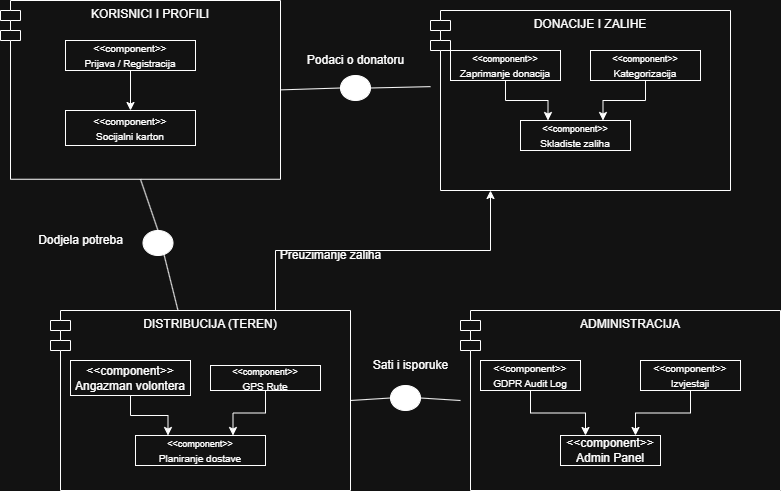

The diagram above was exported from draw.io. Its source (the exported page's mxGraphModel, read from the mxfile embedded in the PNG):
<mxGraphModel dx="1030" dy="542" grid="1" gridSize="10" guides="1" tooltips="1" connect="1" arrows="1" fold="1" page="1" pageScale="1" pageWidth="850" pageHeight="1100" math="0" shadow="0">
  <root>
    <mxCell id="0" />
    <mxCell id="1" parent="0" />
    <mxCell id="M1" parent="1" style="shape=module;align=left;spacingLeft=20;align=center;verticalAlign=top;whiteSpace=wrap;html=1;" value="KORISNICI I PROFILI" vertex="1">
      <mxGeometry height="178.75" width="280" x="20" y="30" as="geometry" />
    </mxCell>
    <mxCell id="C1" parent="1" style="rounded=0;whiteSpace=wrap;html=1;" value="&lt;font style=&quot;font-size: 10px;&quot;&gt;&amp;lt;&amp;lt;component&amp;gt;&amp;gt;&lt;/font&gt;&lt;div&gt;&lt;font style=&quot;font-size: 10px;&quot;&gt;Prijava / Registracija&lt;/font&gt;&lt;/div&gt;" vertex="1">
      <mxGeometry height="30" width="130" x="85" y="70" as="geometry" />
    </mxCell>
    <mxCell id="C2" parent="1" style="rounded=0;whiteSpace=wrap;html=1;" value="&lt;font style=&quot;font-size: 10px;&quot;&gt;&amp;lt;&amp;lt;component&amp;gt;&amp;gt;&lt;/font&gt;&lt;div&gt;&lt;font style=&quot;font-size: 10px;&quot;&gt;Socijalni karton&lt;/font&gt;&lt;/div&gt;" vertex="1">
      <mxGeometry height="35" width="130" x="85" y="140" as="geometry" />
    </mxCell>
    <mxCell id="E1" edge="1" parent="1" source="C1" style="edgeStyle=orthogonalEdgeStyle;rounded=0;html=1;exitX=0.5;exitY=1;exitDx=0;exitDy=0;entryX=0.5;entryY=0;entryDx=0;entryDy=0;endArrow=classic;" target="C2">
      <mxGeometry relative="1" as="geometry" />
    </mxCell>
    <mxCell id="M2" parent="1" style="shape=module;align=left;spacingLeft=20;align=center;verticalAlign=top;whiteSpace=wrap;html=1;" value="DONACIJE I ZALIHE" vertex="1">
      <mxGeometry height="180" width="300" x="450" y="40" as="geometry" />
    </mxCell>
    <mxCell id="C3" parent="1" style="rounded=0;whiteSpace=wrap;html=1;" value="&lt;font style=&quot;font-size: 9px;&quot;&gt;&amp;lt;&amp;lt;component&amp;gt;&amp;gt;&lt;/font&gt;&lt;div&gt;&lt;font size=&quot;1&quot;&gt;Zaprimanje donacija&lt;/font&gt;&lt;/div&gt;" vertex="1">
      <mxGeometry height="30" width="110" x="470" y="80" as="geometry" />
    </mxCell>
    <mxCell id="C4" parent="1" style="rounded=0;whiteSpace=wrap;html=1;" value="&lt;font style=&quot;font-size: 9px;&quot;&gt;&amp;lt;&amp;lt;component&amp;gt;&amp;gt;&lt;/font&gt;&lt;div&gt;&lt;font size=&quot;1&quot;&gt;Kategorizacija&lt;/font&gt;&lt;/div&gt;" vertex="1">
      <mxGeometry height="30" width="110" x="610" y="80" as="geometry" />
    </mxCell>
    <mxCell id="C5" parent="1" style="rounded=0;whiteSpace=wrap;html=1;" value="&lt;font style=&quot;font-size: 9px;&quot;&gt;&amp;lt;&amp;lt;component&amp;gt;&amp;gt;&lt;/font&gt;&lt;div&gt;&lt;font size=&quot;1&quot;&gt;Skladiste zaliha&lt;/font&gt;&lt;/div&gt;" vertex="1">
      <mxGeometry height="30" width="110" x="540" y="150" as="geometry" />
    </mxCell>
    <mxCell id="E2" edge="1" parent="1" source="C3" style="edgeStyle=orthogonalEdgeStyle;rounded=0;html=1;exitX=0.5;exitY=1;exitDx=0;exitDy=0;entryX=0.25;entryY=0;entryDx=0;entryDy=0;endArrow=classic;" target="C5">
      <mxGeometry relative="1" as="geometry" />
    </mxCell>
    <mxCell id="E3" edge="1" parent="1" source="C4" style="edgeStyle=orthogonalEdgeStyle;rounded=0;html=1;exitX=0.5;exitY=1;exitDx=0;exitDy=0;entryX=0.75;entryY=0;entryDx=0;entryDy=0;endArrow=classic;" target="C5">
      <mxGeometry relative="1" as="geometry" />
    </mxCell>
    <mxCell id="P1" parent="1" style="ellipse;fillColor=strokeColor;html=1;" value="" vertex="1">
      <mxGeometry height="25" width="30" x="360" y="105" as="geometry" />
    </mxCell>
    <mxCell id="L1" edge="1" parent="1" source="M1" style="endArrow=none;html=1;rounded=0;exitX=1;exitY=0.5;exitDx=0;exitDy=0;entryX=0;entryY=0.5;entryDx=0;entryDy=0;" target="P1" value="">
      <mxGeometry height="50" relative="1" width="50" as="geometry" />
    </mxCell>
    <mxCell id="L2" edge="1" parent="1" source="P1" style="endArrow=none;html=1;rounded=0;exitX=1;exitY=0.5;exitDx=0;exitDy=0;entryX=0;entryY=0.423;entryDx=0;entryDy=0;entryPerimeter=0;" target="M2" value="">
      <mxGeometry height="50" relative="1" width="50" as="geometry" />
    </mxCell>
    <mxCell id="T1" parent="1" style="text;html=1;align=center;verticalAlign=middle;resizable=0;points=[];autosize=1;strokeColor=none;fillColor=none;" value="Podaci o donatoru" vertex="1">
      <mxGeometry height="30" width="120" x="315" y="75" as="geometry" />
    </mxCell>
    <mxCell id="M3" parent="1" style="shape=module;align=left;spacingLeft=20;align=center;verticalAlign=top;whiteSpace=wrap;html=1;" value="DISTRIBUCIJA (TEREN)" vertex="1">
      <mxGeometry height="180" width="300" x="70" y="340" as="geometry" />
    </mxCell>
    <mxCell id="C6" parent="1" style="rounded=0;whiteSpace=wrap;html=1;" value="&amp;lt;&amp;lt;component&amp;gt;&amp;gt;&lt;div&gt;Angazman volontera&lt;/div&gt;" vertex="1">
      <mxGeometry height="35" width="120" x="90" y="390" as="geometry" />
    </mxCell>
    <mxCell id="C7" parent="1" style="rounded=0;whiteSpace=wrap;html=1;" value="&lt;font style=&quot;font-size: 9px;&quot;&gt;&amp;lt;&amp;lt;component&amp;gt;&amp;gt;&lt;/font&gt;&lt;div&gt;&lt;font size=&quot;1&quot;&gt;GPS Rute&lt;/font&gt;&lt;/div&gt;" vertex="1">
      <mxGeometry height="25" width="110" x="230" y="395" as="geometry" />
    </mxCell>
    <mxCell id="C8" parent="1" style="rounded=0;whiteSpace=wrap;html=1;" value="&lt;font style=&quot;font-size: 9px;&quot;&gt;&amp;lt;&amp;lt;component&amp;gt;&amp;gt;&lt;/font&gt;&lt;div&gt;&lt;font size=&quot;1&quot;&gt;Planiranje dostave&lt;/font&gt;&lt;/div&gt;" vertex="1">
      <mxGeometry height="30" width="130" x="155" y="465" as="geometry" />
    </mxCell>
    <mxCell id="E4" edge="1" parent="1" source="C6" style="edgeStyle=orthogonalEdgeStyle;rounded=0;html=1;exitX=0.5;exitY=1;exitDx=0;exitDy=0;entryX=0.25;entryY=0;entryDx=0;entryDy=0;endArrow=classic;" target="C8">
      <mxGeometry relative="1" as="geometry" />
    </mxCell>
    <mxCell id="E5" edge="1" parent="1" source="C7" style="edgeStyle=orthogonalEdgeStyle;rounded=0;html=1;exitX=0.5;exitY=1;exitDx=0;exitDy=0;entryX=0.75;entryY=0;entryDx=0;entryDy=0;endArrow=classic;" target="C8">
      <mxGeometry relative="1" as="geometry" />
    </mxCell>
    <mxCell id="P2" parent="1" style="ellipse;fillColor=strokeColor;html=1;" value="" vertex="1">
      <mxGeometry height="25" width="30" x="162.5" y="260" as="geometry" />
    </mxCell>
    <mxCell id="L3" edge="1" parent="1" source="P2" style="endArrow=none;html=1;rounded=0;entryX=0.5;entryY=1;entryDx=0;entryDy=0;exitX=0.5;exitY=0;exitDx=0;exitDy=0;" target="M1" value="">
      <mxGeometry height="50" relative="1" width="50" as="geometry" />
    </mxCell>
    <mxCell id="L4" edge="1" parent="1" source="M3" style="endArrow=none;html=1;rounded=0;entryX=0.5;entryY=0;entryDx=0;entryDy=0;" target="P2" value="">
      <mxGeometry height="50" relative="1" width="50" as="geometry" />
    </mxCell>
    <mxCell id="T2" parent="1" style="text;html=1;align=center;verticalAlign=middle;resizable=0;points=[];autosize=1;strokeColor=none;fillColor=none;" value="Dodjela potreba" vertex="1">
      <mxGeometry height="30" width="110" x="45" y="255" as="geometry" />
    </mxCell>
    <mxCell id="M4" parent="1" style="shape=module;align=left;spacingLeft=20;align=center;verticalAlign=top;whiteSpace=wrap;html=1;" value="ADMINISTRACIJA" vertex="1">
      <mxGeometry height="180" width="320" x="480" y="340" as="geometry" />
    </mxCell>
    <mxCell id="C9" parent="1" style="rounded=0;whiteSpace=wrap;html=1;" value="&lt;font style=&quot;font-size: 10px;&quot;&gt;&amp;lt;&amp;lt;component&amp;gt;&amp;gt;&lt;/font&gt;&lt;div&gt;&lt;font style=&quot;font-size: 10px;&quot;&gt;GDPR Audit Log&lt;/font&gt;&lt;/div&gt;" vertex="1">
      <mxGeometry height="30" width="100" x="500" y="390" as="geometry" />
    </mxCell>
    <mxCell id="C10" parent="1" style="rounded=0;whiteSpace=wrap;html=1;" value="&lt;font style=&quot;font-size: 10px;&quot;&gt;&amp;lt;&amp;lt;component&amp;gt;&amp;gt;&lt;/font&gt;&lt;div&gt;&lt;font style=&quot;font-size: 10px;&quot;&gt;Izvjestaji&lt;/font&gt;&lt;/div&gt;" vertex="1">
      <mxGeometry height="30" width="100" x="660" y="390" as="geometry" />
    </mxCell>
    <mxCell id="C11" parent="1" style="rounded=0;whiteSpace=wrap;html=1;" value="&amp;lt;&amp;lt;component&amp;gt;&amp;gt;&lt;div&gt;Admin Panel&lt;/div&gt;" vertex="1">
      <mxGeometry height="30" width="100" x="580" y="465" as="geometry" />
    </mxCell>
    <mxCell id="E6" edge="1" parent="1" source="C9" style="edgeStyle=orthogonalEdgeStyle;rounded=0;html=1;exitX=0.5;exitY=1;exitDx=0;exitDy=0;entryX=0.25;entryY=0;entryDx=0;entryDy=0;endArrow=classic;" target="C11">
      <mxGeometry relative="1" as="geometry" />
    </mxCell>
    <mxCell id="E7" edge="1" parent="1" source="C10" style="edgeStyle=orthogonalEdgeStyle;rounded=0;html=1;exitX=0.5;exitY=1;exitDx=0;exitDy=0;entryX=0.75;entryY=0;entryDx=0;entryDy=0;endArrow=classic;" target="C11">
      <mxGeometry relative="1" as="geometry" />
    </mxCell>
    <mxCell id="P3" parent="1" style="ellipse;fillColor=strokeColor;html=1;" value="" vertex="1">
      <mxGeometry height="25" width="30" x="410" y="415" as="geometry" />
    </mxCell>
    <mxCell id="L5" edge="1" parent="1" source="M3" style="endArrow=none;html=1;rounded=0;exitX=1;exitY=0.5;exitDx=0;exitDy=0;entryX=0;entryY=0.5;entryDx=0;entryDy=0;" target="P3" value="">
      <mxGeometry height="50" relative="1" width="50" as="geometry" />
    </mxCell>
    <mxCell id="L6" edge="1" parent="1" source="P3" style="endArrow=none;html=1;rounded=0;exitX=1;exitY=0.5;exitDx=0;exitDy=0;entryX=0;entryY=0.5;entryDx=0;entryDy=0;" target="M4" value="">
      <mxGeometry height="50" relative="1" width="50" as="geometry" />
    </mxCell>
    <mxCell id="T3" parent="1" style="text;html=1;align=center;verticalAlign=middle;resizable=0;points=[];autosize=1;strokeColor=none;fillColor=none;" value="Sati i isporuke" vertex="1">
      <mxGeometry height="30" width="100" x="380" y="380" as="geometry" />
    </mxCell>
    <mxCell id="L7" edge="1" parent="1" source="M3" style="edgeStyle=orthogonalEdgeStyle;rounded=0;html=1;exitX=0.75;exitY=0;exitDx=0;exitDy=0;entryX=0.2;entryY=1;entryDx=0;entryDy=0;entryPerimeter=0;endArrow=classic;" target="M2">
      <mxGeometry relative="1" as="geometry" />
    </mxCell>
    <mxCell id="T4" parent="1" style="text;html=1;align=center;verticalAlign=middle;resizable=0;points=[];autosize=1;strokeColor=none;fillColor=none;" value="Preuzimanje zaliha" vertex="1">
      <mxGeometry height="30" width="120" x="290" y="270" as="geometry" />
    </mxCell>
  </root>
</mxGraphModel>